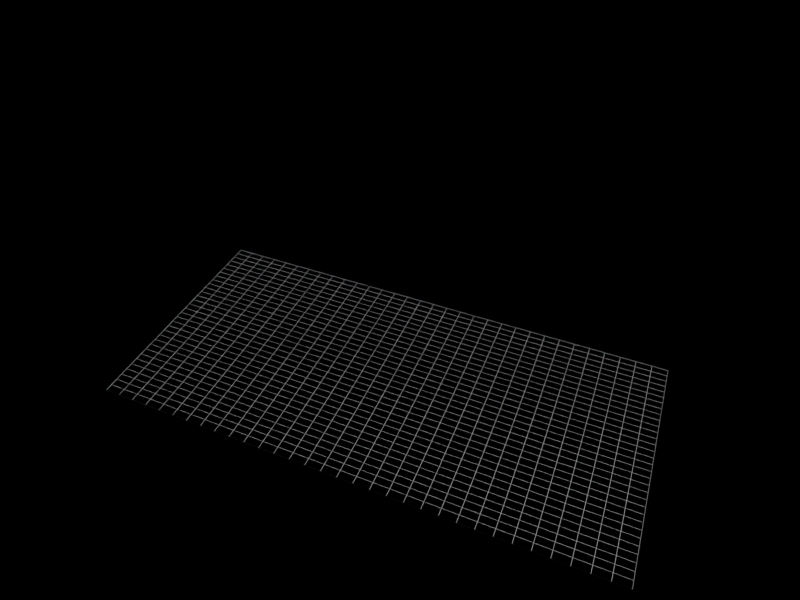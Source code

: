 # Source: base.blend  (saved by Blender 2.91.10; exported with 4.5.12 LTS)
import bpy
from mathutils import Matrix  # noqa: F401  (used for matrix-valued properties, if any)

bpy.ops.wm.read_factory_settings(use_empty=True)
scene = bpy.context.scene
scene.name = 'Scene'

# ---- materials (node trees are filled in below, after node groups)
mat_dirt = bpy.data.materials.new('dirt')
mat_dirt.surface_render_method = 'BLENDED'
mat_dirt.blend_method = 'BLEND'
mat_dirt.use_transparent_shadow = False
mat_dirt.diffuse_color = (1.0, 1.0, 1.0, 1.0)

# ---- material node trees
mat_dirt.use_nodes = True; mat_dirt.node_tree.nodes.clear()
_N = mat_dirt.node_tree.nodes; _L = mat_dirt.node_tree.links
n0 = _N.new('ShaderNodeBsdfDiffuse'); n0.name = 'Diffuse BSDF'; n0.location = (-536, 232)
n1 = _N.new('ShaderNodeShaderToRGB'); n1.name = 'Shader to RGB'; n1.location = (-219, 243)
n2 = _N.new('ShaderNodeBsdfPrincipled'); n2.name = 'Principled BSDF'; n2.location = (403, 456)
n2.distribution = 'GGX'
n2.subsurface_method = 'BURLEY'
n2.inputs[0].default_value = (1.0, 1.0, 1.0, 1.0)
n2.inputs[3].default_value = 1.45
n2.inputs[27].default_value = (0.0, 0.0, 0.0, 1.0)
n2.inputs[28].default_value = 1.0
n3 = _N.new('ShaderNodeOutputMaterial'); n3.name = 'Material Output'; n3.location = (769, 323)
n4 = _N.new('ShaderNodeValToRGB'); n4.name = 'ColorRamp'; n4.location = (58, 300)
while len(n4.color_ramp.elements) > 1: n4.color_ramp.elements.remove(n4.color_ramp.elements[-1])
n4.color_ramp.elements[0].position = 0.0; n4.color_ramp.elements[0].color = (1.0, 1.0, 1.0, 1.0)
_e = n4.color_ramp.elements.new(0.2432); _e.color = (0.0, 0.0, 0.0, 1.0)
_L.new(n0.outputs[0], n1.inputs[0])
_L.new(n1.outputs[0], n4.inputs[0])
_L.new(n2.outputs[0], n3.inputs[0])
_L.new(n4.outputs[0], n2.inputs[4])
n3.is_active_output = True

# ---- world
world_dynamic_1_001 = bpy.data.worlds.new('Dynamic_1.001'); scene.world = world_dynamic_1_001
world_dynamic_1_001.use_nodes = True; world_dynamic_1_001.node_tree.nodes.clear()
_N = world_dynamic_1_001.node_tree.nodes; _L = world_dynamic_1_001.node_tree.links
n0 = _N.new('ShaderNodeBackground'); n0.name = 'Scene_Brightness'; n0.location = (6295, 481)
n0.inputs[0].default_value = (0.0, 0.0, 0.0, 1.0)
n1 = _N.new('ShaderNodeOutputWorld'); n1.name = 'World Output'; n1.location = (6754, 481)
_L.new(n0.outputs[0], n1.inputs[0])
n1.is_active_output = True
world_dynamic_1_001.use_sun_shadow = False
world_dynamic_1_001.sun_shadow_jitter_overblur = 0.0
world_dynamic_1_001.cycles.sample_map_resolution = 2048

# ---- cameras
cam_camera_001 = bpy.data.cameras.new('Camera.001')
cam_camera_001.lens = 70.0
cam_camera_001.sensor_width = 86.0
cam_camera_001.shift_x = -0.01
cam_camera_002 = bpy.data.cameras.new('Camera.002')
cam_camera_002.lens = 29.0
cam_camera_002.shift_x = 0.2

# ---- lights
light_sun = bpy.data.lights.new('Sun', 'SUN')
light_sun.transmission_factor = 0.0
light_sun.energy = 3.0
light_sun.shadow_soft_size = 0.125
light_sun.shadow_cascade_exponent = 0.7823

# ---- meshes
me_plane_001 = bpy.data.meshes.new('Plane.001')
me_plane_001.from_pydata([(0.0, 0.0, 0.0), (0.0, -0.25, 0.0), (0.25, 0.0, 0.0), (0.0, 0.25, 0.0), (0.25, 0.25, 0.0), (0.25, -0.25, 0.0)], [], [(0, 2, 4, 3), (1, 5, 2, 0)])
_uv = me_plane_001.uv_layers.new(name='UVMap')
_uv.uv.foreach_set('vector', [0.5, 0.5, 0.625, 0.5, 0.625, 0.625, 0.5, 0.625, 0.5, 0.375, 0.625, 0.375, 0.625, 0.5, 0.5, 0.5])
me_plane_001.materials.append(mat_dirt)
me_plane_001.use_remesh_fix_poles = True
me_plane_001.use_remesh_preserve_attributes = False
me_plane_001.use_mirror_vertex_groups = False
me_plane_001.update()
me_plane_003 = bpy.data.meshes.new('Plane.003')
me_plane_003.from_pydata([(-1.0, -1.0, 0.0), (1.0, -1.0, 0.0), (-1.0, 1.0, 0.0), (1.0, 1.0, 0.0), (-1.0, 0.0, 0.0), (0.0, -1.0, 0.0), (1.0, 0.0, 0.0), (0.0, 1.0, 0.0), (0.0, 0.0, 0.0)], [], [(8, 6, 3, 7), (4, 8, 7, 2), (0, 5, 8, 4), (5, 1, 6, 8)])
_uv = me_plane_003.uv_layers.new(name='UVMap')
_uv.uv.foreach_set('vector', [0.5, 0.5, 1.0, 0.5, 1.0, 1.0, 0.5, 1.0, 0.0, 0.5, 0.5, 0.5, 0.5, 1.0, 0.0, 1.0, 0.0, 0.0, 0.5, 0.0, 0.5, 0.5, 0.0, 0.5, 0.5, 0.0, 1.0, 0.0, 1.0, 0.5, 0.5, 0.5])
me_plane_003.use_remesh_fix_poles = True
me_plane_003.use_remesh_preserve_attributes = False
me_plane_003.use_mirror_vertex_groups = False
me_plane_003.update()

# ---- objects
ob_cam = bpy.data.objects.new('cam', cam_camera_001)
ob_cam2 = bpy.data.objects.new('cam2', cam_camera_002)
ob_sun = bpy.data.objects.new('Sun', light_sun)
ob_shadowcatching_background = bpy.data.objects.new('shadowcatching background', me_plane_001)
ob_wiremesh_floor = bpy.data.objects.new('wiremesh floor', me_plane_003)

# ---- transforms, parenting, visibility, modifiers, constraints
ob_cam.location = (24.41, 6.525, 22.4)
ob_cam.rotation_euler = (0.8203, -5.833e-07, 1.965)
ob_cam.scale = (1.0, 1.0, 1.0)
ob_cam.lineart.crease_threshold = 0.0
ob_cam2.location = (28.16, -17.29, 2.247)
ob_cam2.rotation_euler = (1.571, 0.0, 1.1)
ob_cam2.lineart.crease_threshold = 0.0
ob_sun.location = (5.0, -15.0, 27.43)
ob_sun.rotation_euler = (-0.04392, 0.5847, -0.1727)
ob_sun.lineart.crease_threshold = 0.0
ob_shadowcatching_background.location = (-9.553, 0.0, 0.0)
ob_shadowcatching_background.scale = (120.4, 120.4, 120.4)
ob_shadowcatching_background.lineart.crease_threshold = 0.0
_m = ob_shadowcatching_background.modifiers.new('Subdivision', 'SUBSURF')
_m.uv_smooth = 'PRESERVE_CORNERS'
_m.subdivision_type = 'SIMPLE'
_m.levels = 4
_m.render_levels = 4
ob_wiremesh_floor.location = (7.358, -1.384, -0.0009777)
ob_wiremesh_floor.scale = (-5.313, -11.33, -9.635)
ob_wiremesh_floor.lineart.crease_threshold = 0.0
_m = ob_wiremesh_floor.modifiers.new('Subdivision', 'SUBSURF')
_m.uv_smooth = 'PRESERVE_CORNERS'
_m.subdivision_type = 'SIMPLE'
_m.levels = 4
_m.render_levels = 4
_m = ob_wiremesh_floor.modifiers.new('Wireframe', 'WIREFRAME')
_m.thickness = 0.001

# ---- collection membership
scene.collection.objects.link(ob_cam)
scene.collection.objects.link(ob_cam2)
scene.collection.objects.link(ob_sun)
scene.collection.objects.link(ob_shadowcatching_background)
scene.collection.objects.link(ob_wiremesh_floor)

# ---- scene / render settings (as saved in the file)
scene.camera = ob_cam
scene.frame_start = 1; scene.frame_end = 105; scene.frame_set(0)
scene.render.engine = 'BLENDER_EEVEE_NEXT'
scene.render.resolution_x = 1440
scene.render.film_transparent = True
scene.cycles.use_denoising = False
scene.cycles.samples = 128
scene.cycles.sampling_pattern = 'TABULATED_SOBOL'
scene.cycles.use_adaptive_sampling = False
scene.cycles.use_light_tree = False
scene.eevee.light_threshold = 0.1
scene.view_settings.view_transform = 'Filmic'
bpy.context.view_layer.update()
